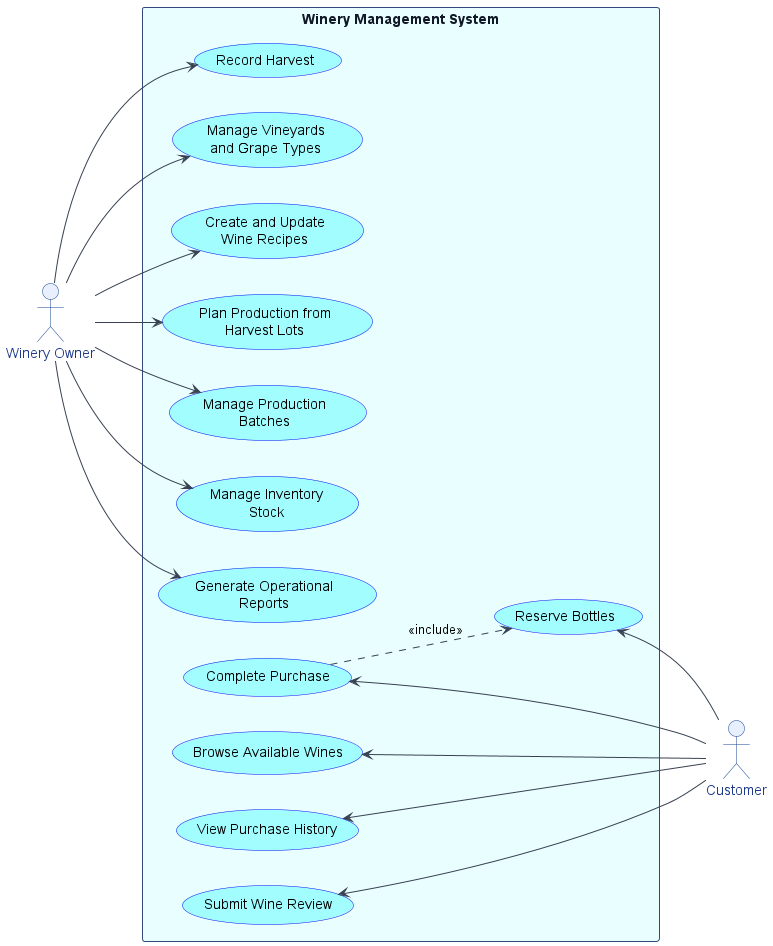

The diagram above was rendered by PlantUML. Its source (embedded in the PNG):
@startuml
left to right direction
skinparam packageStyle rectangle
skinparam shadowing false
skinparam backgroundColor #ffffff

skinparam actor {
  BackgroundColor #E8F0FE
  BorderColor #144594
  FontColor #1E3A8A
}

skinparam usecase {
  BackgroundColor #a2fdff
  BorderColor #0f0bf5
  FontColor #000000
}

skinparam rectangle {
  BackgroundColor #e9fefe
  BorderColor #324a7b
  FontColor #111827
}

skinparam ArrowColor #374151

actor "Winery Owner" as Owner
actor "Customer" as Customer

rectangle "Winery Management System" {
  usecase "Record Harvest" as UC1
  usecase "Manage Vineyards\nand Grape Types" as UC2
  usecase "Create and Update\nWine Recipes" as UC3
  usecase "Plan Production from\nHarvest Lots" as UC4
  usecase "Manage Production\nBatches" as UC5
  usecase "Manage Inventory\nStock" as UC6
  usecase "Generate Operational\nReports" as UC7

  usecase "Browse Available Wines" as UC8
  usecase "Reserve Bottles" as UC9
  usecase "Complete Purchase" as UC10
  usecase "View Purchase History" as UC11
  usecase "Submit Wine Review" as UC12
}

Owner --> UC1
Owner --> UC2
Owner --> UC3
Owner --> UC4
Owner --> UC5
Owner --> UC6
Owner --> UC7

UC8 <-- Customer
UC9 <-- Customer
UC10 <-- Customer
UC11 <-- Customer
UC12 <-- Customer

UC10 ..> UC9 : <<include>>

@enduml